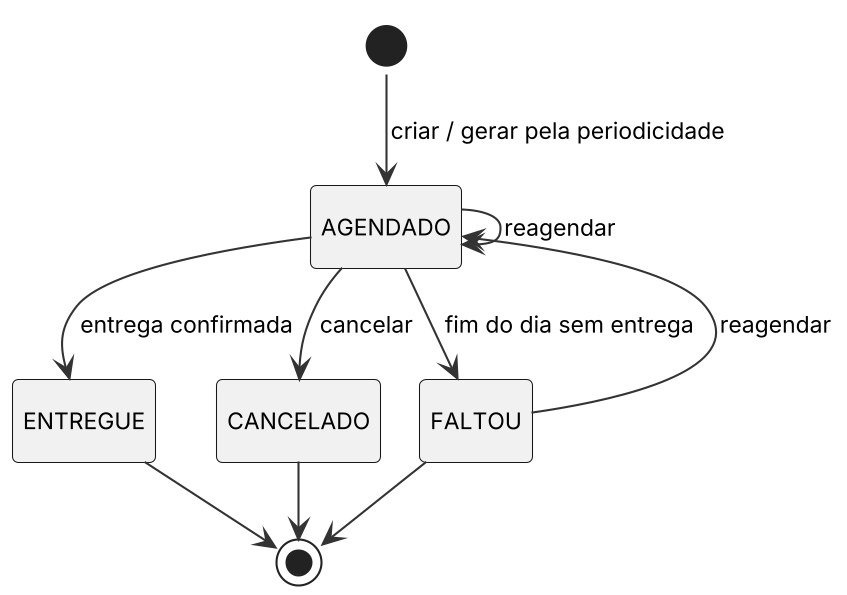

The diagram above was rendered by PlantUML. Its source (embedded in the PNG):
@startuml
!include _estilo.iuml
hide empty description
[*] --> AGENDADO : criar / gerar pela periodicidade
AGENDADO --> AGENDADO : reagendar
AGENDADO --> ENTREGUE : entrega confirmada
AGENDADO --> CANCELADO : cancelar
AGENDADO --> FALTOU : fim do dia sem entrega
FALTOU --> AGENDADO : reagendar
ENTREGUE --> [*]
CANCELADO --> [*]
FALTOU --> [*]
@enduml